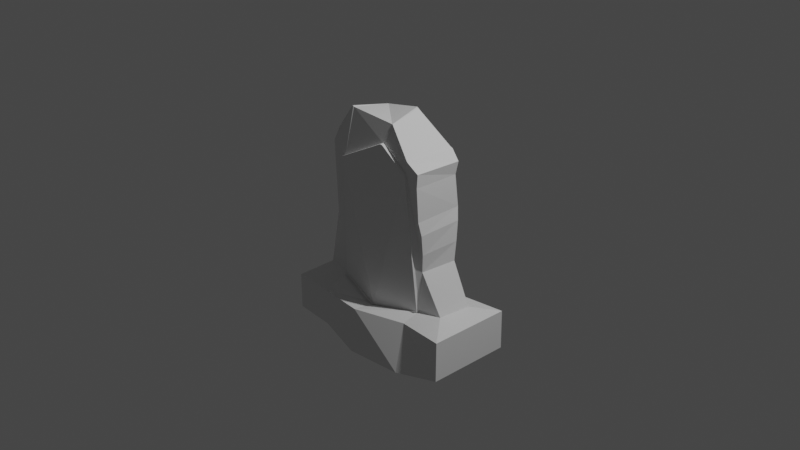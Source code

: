 # Source: gravestone_TYPE13.blend  (saved by Blender 2.90.8; exported with 4.5.12 LTS)
import bpy
from mathutils import Matrix  # noqa: F401  (used for matrix-valued properties, if any)

bpy.ops.wm.read_factory_settings(use_empty=True)
scene = bpy.context.scene
scene.name = 'Scene'

# ---- collections
col_collection = bpy.data.collections.new('Collection'); scene.collection.children.link(col_collection)

# ---- world
world_world = bpy.data.worlds.new('World'); scene.world = world_world
world_world.use_nodes = True; world_world.node_tree.nodes.clear()
_N = world_world.node_tree.nodes; _L = world_world.node_tree.links
n0 = _N.new('ShaderNodeOutputWorld'); n0.name = 'World Output'; n0.location = (300, 300)
n1 = _N.new('ShaderNodeBackground'); n1.name = 'Background'; n1.location = (10, 300)
n1.inputs[0].default_value = (0.05088, 0.05088, 0.05088, 1.0)
_L.new(n1.outputs[0], n0.inputs[0])
n0.is_active_output = True
world_world.color = (0.05088, 0.05088, 0.05088)
world_world.use_sun_shadow = False
world_world.sun_shadow_jitter_overblur = 0.0

# ---- cameras
cam_camera = bpy.data.cameras.new('Camera')
cam_camera.clip_end = 100.0
cam_camera.ortho_scale = 7.314

# ---- lights
light_light = bpy.data.lights.new('Light', 'POINT')
light_light.transmission_factor = 0.0
light_light.energy = 1000.0
light_light.shadow_soft_size = 0.1
light_light.shadow_maximum_resolution = 0.006
light_light.use_absolute_resolution = True

# ---- meshes
me_cube_001 = bpy.data.meshes.new('Cube.001')
me_cube_001.from_pydata([(-0.892, -0.1848, -1.238), (-0.5826, -0.2353, 0.7446), (-0.8475, 0.1402, -1.231), (-0.5913, 0.3204, 0.7688), (0.8505, -0.2295, -1.261), (0.5575, -0.2321, 0.9357), (0.823, 0.2056, -1.258), (0.5314, 0.3091, 0.9324), (0.6076, -0.2409, 0.8391), (0.6023, 0.3199, 0.7725), (-0.5789, 0.3194, 0.6251), (-0.5493, -0.2328, 0.5976), (-0.5238, 0.1857, -1.229), (0.541, 0.2304, -1.244), (0.05069, 0.2516, -1.241), (0.5473, -0.2212, -1.244), (-0.5167, -0.1771, -1.23), (0.3422, -0.3026, -1.272), (-0.4504, -0.2574, 0.7152), (-0.02274, -0.2486, 0.9871), (0.3867, -0.2946, 0.7848), (-0.7818, 0.1807, -0.7499), (0.8039, 0.2197, -0.7084), (0.8228, -0.2473, -0.715), (0.5387, -0.2332, -0.7366), (-0.8126, -0.1888, -0.758), (0.01488, -0.31, -0.8605), (-0.5158, 0.2157, -0.7798), (0.007752, 0.3215, -0.8617), (-0.5288, -0.2101, -0.786), (0.5238, 0.2337, -0.7317), (-1.018, 0.4696, -1.257), (-1.032, -0.4622, -1.261), (-1.016, 0.4663, -0.8184), (1.004, 0.507, -0.8532), (1.004, 0.5068, -1.251), (1.014, -0.497, -1.255), (1.012, -0.4994, -0.8549), (0.003867, 0.6742, -1.285), (0.5284, 0.5461, -1.246), (0.521, -0.5046, -1.246), (0.02774, -0.5723, -1.275), (-0.5484, 0.5673, -1.334), (-0.5332, -0.5302, -1.337), (-0.5152, -0.4002, -0.8375), (0.5231, 0.5731, -0.815), (0.5232, -0.5503, -0.8143), (-1.031, -0.455, -0.8242), (0.001702, -0.603, -0.8029), (-0.5138, 0.4235, -0.8325), (-0.003336, 0.6249, -0.8033), (-0.5027, 0.2651, -0.7694), (0.00374, 0.3895, -0.8405), (0.5099, 0.2942, -0.7231), (0.3557, 0.265, 1.175), (0.3824, 0.2646, 1.183), (0.3669, 0.2681, 1.178), (0.3651, 0.2643, 1.181), (0.375, 0.2642, 1.184), (-0.4704, 0.3347, 0.8593), (-0.453, 0.3312, 0.8719), (-0.4592, 0.3356, 0.8441), (-0.4652, 0.3337, 0.8642), (-0.4589, 0.3324, 0.8688), (-0.1815, 0.2494, 1.126), (-0.1623, 0.2435, 1.135), (-0.1755, 0.252, 1.101), (-0.1756, 0.2472, 1.131), (-0.1686, 0.245, 1.135), (-0.4582, -0.2526, 0.8545), (-0.4796, -0.2566, 0.8428), (-0.4687, -0.259, 0.8293), (-0.4653, -0.254, 0.8515), (-0.4732, -0.2555, 0.8472), (0.3997, -0.2047, 1.078), (0.3723, -0.2058, 1.085), (0.3864, -0.2091, 1.058), (0.391, -0.2048, 1.081), (0.381, -0.2052, 1.084), (-0.08155, -0.1618, 1.185), (-0.1119, -0.1573, 1.173), (-0.09914, -0.1619, 1.158), (-0.09198, -0.1598, 1.183), (-0.1031, -0.1582, 1.179), (0.3798, 0.3755, 0.663), (0.3824, 0.3768, 0.6921), (0.3677, 0.3675, 0.7464), (0.3859, 0.3731, 0.6816), (0.3831, 0.376, 0.6751), (0.3834, 0.3762, 0.6867), (-0.09202, 0.3025, 0.9392), (-0.1202, 0.2989, 0.9328), (-0.1223, 0.2928, 0.9503), (-0.1022, 0.3008, 0.9381), (-0.1125, 0.2995, 0.9358), (-0.4363, 0.3242, 0.7337), (-0.4433, 0.3229, 0.7142), (-0.4525, 0.3265, 0.7232), (-0.4463, 0.3289, 0.7458), (-0.4404, 0.3247, 0.7298), (-0.443, 0.3242, 0.7227), (0.4654, -0.2348, -0.2597), (0.4592, -0.2081, 0.5162), (0.4711, -0.2084, -0.02156), (0.5133, -0.2066, 0.2705), (-0.5768, -0.217, -0.3342), (-0.552, -0.2755, 0.2453), (-0.5849, -0.2314, -0.1157), (-0.5795, -0.2517, 0.104), (-0.01852, -0.1776, -0.1733), (-0.0529, -0.2346, 0.3857), (-0.03167, -0.2176, 0.001393), (-0.1384, -0.2871, 0.07874), (-0.5476, 0.203, -0.3256), (-0.5694, 0.2854, 0.2515), (-0.5776, 0.229, -0.1173), (-0.589, 0.2589, 0.1046), (0.6919, 0.2181, 0.4984), (0.6666, 0.2234, -0.287), (0.7011, 0.2112, 0.2254), (0.6594, 0.2097, -0.06986), (0.6711, -0.2011, 0.5037), (0.682, -0.2429, -0.2988), (0.6918, -0.1993, 0.2277), (0.665, -0.2126, -0.06885), (-0.4059, -0.3156, 0.2837), (-0.4212, -0.2275, -0.2871), (-0.4398, -0.285, 0.1377), (-0.4416, -0.2498, -0.06905), (0.007752, 0.3215, -0.8617), (-0.5158, 0.2157, -0.7798), (0.5238, 0.2337, -0.7317), (0.3798, 0.3755, 0.663), (0.3831, 0.376, 0.6751), (0.3834, 0.3762, 0.6867), (0.3824, 0.3768, 0.6921), (-0.09202, 0.3025, 0.9392), (-0.1022, 0.3008, 0.9381), (-0.1125, 0.2995, 0.9358), (-0.1202, 0.2989, 0.9328), (-0.4363, 0.3242, 0.7337), (-0.4404, 0.3247, 0.7298), (-0.443, 0.3242, 0.7227), (-0.4433, 0.3229, 0.7142), (0.006871, 0.3588, -0.8579), (-0.5162, 0.2462, -0.7807), (0.5247, 0.2657, -0.7298), (0.3798, 0.4069, 0.6608), (0.3836, 0.4078, 0.6726), (0.3848, 0.4085, 0.6837), (0.3842, 0.4092, 0.6888), (-0.09273, 0.3382, 0.9358), (-0.1029, 0.3361, 0.9351), (-0.1131, 0.3345, 0.933), (-0.1207, 0.3337, 0.9303), (-0.4346, 0.3511, 0.7299), (-0.4386, 0.3515, 0.7259), (-0.4412, 0.351, 0.7188), (-0.4416, 0.3497, 0.7103)], [], [(11, 1, 3, 10), (87, 86, 56, 55, 7, 9), (9, 7, 5, 8), (2, 12, 16, 0), (69, 71, 18, 19, 81, 80), (64, 66, 92, 91, 95, 98, 61, 60), (79, 81, 19, 20, 76, 75), (13, 6, 4, 15), (10, 3, 59, 61, 98, 97), (7, 55, 74, 5), (13, 15, 17, 14), (14, 17, 16, 12), (2, 0, 32, 31), (26, 29, 44, 48), (0, 16, 43, 32), (4, 6, 35, 36), (59, 3, 1, 70), (60, 69, 80, 64), (65, 79, 75, 54), (8, 5, 74, 76, 20), (18, 71, 70, 1, 11), (18, 125, 110, 19), (106, 11, 10, 114), (29, 126, 105, 25), (25, 21, 33, 47), (17, 15, 40, 41), (24, 26, 48, 46), (15, 4, 36, 40), (28, 30, 45, 50), (28, 27, 51, 52), (121, 8, 20, 102), (21, 113, 115, 116, 114, 10, 97, 96, 27), (6, 13, 39, 35), (44, 43, 41, 48), (48, 41, 40, 46), (45, 39, 38, 50), (50, 38, 42, 49), (32, 47, 33, 31), (35, 34, 37, 36), (36, 37, 46, 40), (39, 45, 34, 35), (43, 44, 47, 32), (31, 33, 49, 42), (22, 23, 37, 34), (21, 27, 49, 33), (14, 12, 42, 38), (23, 24, 46, 37), (30, 22, 34, 45), (16, 17, 41, 43), (12, 2, 31, 42), (29, 25, 47, 44), (27, 28, 50, 49), (13, 14, 38, 39), (30, 28, 52, 53), (22, 118, 122, 23), (117, 9, 8, 121), (54, 57, 56), (57, 58, 56), (58, 55, 56), (59, 62, 61), (62, 63, 61), (63, 60, 61), (64, 67, 66), (67, 68, 66), (68, 65, 66), (69, 72, 71), (72, 73, 71), (73, 70, 71), (74, 77, 76), (77, 78, 76), (78, 75, 76), (79, 82, 81), (82, 83, 81), (83, 80, 81), (84, 88, 89, 85, 86, 87), (90, 93, 92), (93, 94, 92), (94, 91, 92), (95, 99, 100, 96, 97, 98), (59, 70, 73, 62), (62, 73, 72, 63), (63, 72, 69, 60), (79, 65, 68, 82), (82, 68, 67, 83), (83, 67, 64, 80), (74, 55, 58, 77), (77, 58, 57, 78), (78, 57, 54, 75), (54, 56, 86, 85, 90, 92, 66, 65), (126, 29, 26, 109), (23, 122, 101, 24), (125, 18, 11, 106), (30, 84, 87, 9, 117, 119, 120, 118, 22), (109, 26, 24, 101), (25, 105, 113, 21), (126, 109, 111, 128), (128, 111, 112, 127), (127, 112, 110, 125), (109, 101, 103, 111), (111, 103, 104, 112), (112, 104, 102, 110), (106, 114, 116, 108), (108, 116, 115, 107), (107, 115, 113, 105), (117, 121, 123, 119), (119, 123, 124, 120), (120, 124, 122, 118), (121, 102, 104, 123), (123, 104, 103, 124), (124, 103, 101, 122), (125, 106, 108, 127), (127, 108, 107, 128), (128, 107, 105, 126), (19, 110, 102, 20), (95, 91, 139, 140), (135, 134, 149, 150), (85, 89, 134, 135), (90, 85, 135, 136), (84, 30, 131, 132), (28, 27, 130, 129), (27, 96, 143, 130), (30, 28, 129, 131), (99, 95, 140, 141), (93, 90, 136, 137), (100, 99, 141, 142), (94, 93, 137, 138), (88, 84, 132, 133), (96, 100, 142, 143), (91, 94, 138, 139), (89, 88, 133, 134), (146, 144, 145, 158, 157, 156, 155, 154, 153, 152, 151, 150, 149, 148, 147), (140, 139, 154, 155), (137, 136, 151, 152), (132, 131, 146, 147), (138, 137, 152, 153), (130, 143, 158, 145), (139, 138, 153, 154), (129, 130, 145, 144), (141, 140, 155, 156), (131, 129, 144, 146), (142, 141, 156, 157), (133, 132, 147, 148), (143, 142, 157, 158), (134, 133, 148, 149), (136, 135, 150, 151)])
_uv = me_cube_001.uv_layers.new(name='UVMap')
_uv.uv.foreach_set('vector', [0.6057, 0.0, 0.625, 0.0, 0.625, 0.25, 0.6057, 0.25, 0.6057, 0.4656, 0.6082, 0.4631, 0.6225, 0.4631, 0.625, 0.4655, 0.625, 0.5, 0.6057, 0.5, 0.6057, 0.5, 0.625, 0.5, 0.625, 0.75, 0.6057, 0.75, 0.125, 0.5, 0.1617, 0.5, 0.1617, 0.75, 0.125, 0.75, 0.6244, 0.9605, 0.6225, 0.9631, 0.6057, 0.9631, 0.5877, 0.875, 0.6033, 0.875, 0.6061, 0.8776, 0.6061, 0.3724, 0.6033, 0.375, 0.5899, 0.375, 0.5883, 0.3724, 0.6052, 0.2895, 0.6082, 0.2869, 0.6225, 0.2869, 0.6244, 0.2895, 0.6061, 0.8724, 0.6033, 0.875, 0.5877, 0.875, 0.6057, 0.7869, 0.6225, 0.7869, 0.6244, 0.7895, 0.3383, 0.5, 0.375, 0.5, 0.375, 0.75, 0.3383, 0.75, 0.6057, 0.25, 0.625, 0.25, 0.625, 0.2845, 0.6225, 0.2869, 0.6082, 0.2869, 0.6057, 0.2844, 0.625, 0.5, 0.6595, 0.5, 0.6595, 0.75, 0.625, 0.75, 0.3383, 0.5, 0.3383, 0.75, 0.25, 0.75, 0.25, 0.5, 0.25, 0.5, 0.25, 0.75, 0.1617, 0.75, 0.1617, 0.5, 0.125, 0.5, 0.125, 0.75, 0.125, 0.75, 0.125, 0.5, 0.4003, 0.875, 0.4025, 0.9633, 0.4025, 0.9633, 0.4003, 0.875, 0.125, 0.75, 0.1617, 0.75, 0.1617, 0.75, 0.125, 0.75, 0.375, 0.75, 0.375, 0.5, 0.375, 0.5, 0.375, 0.75, 0.8405, 0.5, 0.875, 0.5, 0.875, 0.75, 0.8405, 0.75, 0.8355, 0.5, 0.8355, 0.75, 0.7526, 0.75, 0.7526, 0.5, 0.7474, 0.5, 0.7474, 0.75, 0.6645, 0.75, 0.6645, 0.5, 0.6057, 0.75, 0.625, 0.75, 0.625, 0.7845, 0.6225, 0.7869, 0.6057, 0.7869, 0.6057, 0.9631, 0.6225, 0.9631, 0.625, 0.9655, 0.625, 1.0, 0.6057, 1.0, 0.6057, 0.9631, 0.5517, 0.9632, 0.535, 0.875, 0.5877, 0.875, 0.5554, 0.0, 0.6057, 0.0, 0.6057, 0.25, 0.5553, 0.25, 0.4025, 0.9633, 0.456, 0.9632, 0.4522, 1.0, 0.4025, 1.0, 0.4025, 0.0, 0.4025, 0.25, 0.4025, 0.25, 0.4025, 0.0, 0.25, 0.75, 0.3383, 0.75, 0.3383, 0.75, 0.25, 0.75, 0.4025, 0.7867, 0.4003, 0.875, 0.4003, 0.875, 0.4025, 0.7867, 0.3383, 0.75, 0.375, 0.75, 0.375, 0.75, 0.3383, 0.75, 0.4003, 0.375, 0.4025, 0.4633, 0.4025, 0.4633, 0.4003, 0.375, 0.4003, 0.375, 0.4025, 0.2867, 0.4025, 0.2867, 0.4003, 0.375, 0.5554, 0.75, 0.6057, 0.75, 0.6057, 0.7869, 0.5517, 0.7868, 0.4025, 0.25, 0.4522, 0.25, 0.485, 0.2507, 0.5229, 0.2507, 0.5553, 0.25, 0.6057, 0.25, 0.6057, 0.2844, 0.6032, 0.2869, 0.4025, 0.2867, 0.375, 0.5, 0.3383, 0.5, 0.3383, 0.5, 0.375, 0.5, 0.4025, 0.9633, 0.375, 0.9633, 0.375, 0.875, 0.4003, 0.875, 0.4003, 0.875, 0.375, 0.875, 0.375, 0.7867, 0.4025, 0.7867, 0.4025, 0.4633, 0.375, 0.4633, 0.375, 0.375, 0.4003, 0.375, 0.4003, 0.375, 0.375, 0.375, 0.375, 0.2867, 0.4025, 0.2867, 0.375, 0.0, 0.4025, 0.0, 0.4025, 0.25, 0.375, 0.25, 0.375, 0.5, 0.4025, 0.5, 0.4025, 0.75, 0.375, 0.75, 0.375, 0.75, 0.4025, 0.75, 0.4025, 0.7867, 0.375, 0.7867, 0.375, 0.4633, 0.4025, 0.4633, 0.4025, 0.5, 0.375, 0.5, 0.375, 0.9633, 0.4025, 0.9633, 0.4025, 1.0, 0.375, 1.0, 0.375, 0.25, 0.4025, 0.25, 0.4025, 0.2867, 0.375, 0.2867, 0.4025, 0.5, 0.4025, 0.75, 0.4025, 0.75, 0.4025, 0.5, 0.4025, 0.25, 0.4025, 0.2867, 0.4025, 0.2867, 0.4025, 0.25, 0.25, 0.5, 0.1617, 0.5, 0.1617, 0.5, 0.25, 0.5, 0.4025, 0.75, 0.4025, 0.7867, 0.4025, 0.7867, 0.4025, 0.75, 0.4025, 0.4633, 0.4025, 0.5, 0.4025, 0.5, 0.4025, 0.4633, 0.1617, 0.75, 0.25, 0.75, 0.25, 0.75, 0.1617, 0.75, 0.1617, 0.5, 0.125, 0.5, 0.125, 0.5, 0.1617, 0.5, 0.4025, 0.9633, 0.4025, 1.0, 0.4025, 1.0, 0.4025, 0.9633, 0.4025, 0.2867, 0.4003, 0.375, 0.4003, 0.375, 0.4025, 0.2867, 0.3383, 0.5, 0.25, 0.5, 0.25, 0.5, 0.3383, 0.5, 0.4025, 0.4633, 0.4003, 0.375, 0.4003, 0.375, 0.4025, 0.4633, 0.4025, 0.5, 0.4522, 0.5, 0.4522, 0.75, 0.4025, 0.75, 0.5553, 0.5, 0.6057, 0.5, 0.6057, 0.75, 0.5554, 0.75, 0.6244, 0.4605, 0.625, 0.4631, 0.6225, 0.4631, 0.625, 0.4631, 0.625, 0.464, 0.6225, 0.4631, 0.625, 0.464, 0.625, 0.4655, 0.6225, 0.4631, 0.625, 0.2845, 0.625, 0.286, 0.6225, 0.2869, 0.625, 0.286, 0.625, 0.2869, 0.6225, 0.2869, 0.625, 0.2869, 0.625, 0.2869, 0.6225, 0.2869, 0.6061, 0.3724, 0.6057, 0.374, 0.6033, 0.375, 0.6057, 0.374, 0.6052, 0.375, 0.6033, 0.375, 0.6052, 0.375, 0.6051, 0.375, 0.6033, 0.375, 0.6244, 0.9605, 0.625, 0.9631, 0.6225, 0.9631, 0.625, 0.9631, 0.625, 0.964, 0.6225, 0.9631, 0.625, 0.964, 0.625, 0.9655, 0.6225, 0.9631, 0.625, 0.7845, 0.625, 0.786, 0.6225, 0.7869, 0.625, 0.786, 0.625, 0.7869, 0.6225, 0.7869, 0.625, 0.7869, 0.625, 0.7869, 0.6225, 0.7869, 0.6061, 0.8724, 0.6057, 0.874, 0.6033, 0.875, 0.6057, 0.874, 0.6052, 0.875, 0.6033, 0.875, 0.6052, 0.875, 0.6051, 0.875, 0.6033, 0.875, 0.6032, 0.4631, 0.6045, 0.4631, 0.6056, 0.4631, 0.6062, 0.4631, 0.6082, 0.4631, 0.6057, 0.4656, 0.5883, 0.3776, 0.5879, 0.376, 0.5899, 0.375, 0.5879, 0.376, 0.5875, 0.3741, 0.5899, 0.375, 0.5875, 0.3741, 0.5872, 0.3725, 0.5899, 0.375, 0.6052, 0.2895, 0.6054, 0.2881, 0.6057, 0.287, 0.6058, 0.2864, 0.6057, 0.2844, 0.6082, 0.2869, 0.8405, 0.5, 0.8405, 0.75, 0.839, 0.75, 0.839, 0.5, 0.839, 0.5, 0.839, 0.75, 0.8371, 0.75, 0.8371, 0.5, 0.8371, 0.5, 0.8371, 0.75, 0.8355, 0.75, 0.8355, 0.5, 0.7474, 0.75, 0.7474, 0.5, 0.749, 0.5, 0.749, 0.75, 0.749, 0.75, 0.749, 0.5, 0.751, 0.5, 0.751, 0.75, 0.751, 0.75, 0.751, 0.5, 0.7526, 0.5, 0.7526, 0.75, 0.6595, 0.75, 0.6595, 0.5, 0.661, 0.5, 0.661, 0.75, 0.661, 0.75, 0.661, 0.5, 0.6629, 0.5, 0.6629, 0.75, 0.6629, 0.75, 0.6629, 0.5, 0.6645, 0.5, 0.6645, 0.75, 0.6244, 0.4605, 0.6225, 0.4631, 0.6082, 0.4631, 0.6052, 0.4605, 0.5883, 0.3776, 0.5899, 0.375, 0.6033, 0.375, 0.6061, 0.3776, 0.456, 0.9632, 0.4025, 0.9633, 0.4003, 0.875, 0.4527, 0.875, 0.4025, 0.75, 0.4522, 0.75, 0.456, 0.7868, 0.4025, 0.7867, 0.5517, 0.9632, 0.6057, 0.9631, 0.6057, 1.0, 0.5554, 1.0, 0.4025, 0.4633, 0.6032, 0.4631, 0.6057, 0.4656, 0.6057, 0.5, 0.5553, 0.5, 0.5229, 0.4993, 0.485, 0.4993, 0.4522, 0.5, 0.4025, 0.5, 0.4527, 0.875, 0.4003, 0.875, 0.4025, 0.7867, 0.456, 0.7868, 0.4025, 0.0, 0.4522, 0.0, 0.4522, 0.25, 0.4025, 0.25, 0.456, 0.9632, 0.4527, 0.875, 0.4803, 0.875, 0.4865, 0.964, 0.4865, 0.964, 0.4803, 0.875, 0.5077, 0.875, 0.5217, 0.964, 0.5217, 0.964, 0.5077, 0.875, 0.535, 0.875, 0.5517, 0.9632, 0.4527, 0.875, 0.456, 0.7868, 0.4865, 0.786, 0.4803, 0.875, 0.4803, 0.875, 0.4865, 0.786, 0.5217, 0.786, 0.5077, 0.875, 0.5077, 0.875, 0.5217, 0.786, 0.5517, 0.7868, 0.535, 0.875, 0.5554, 0.0, 0.5553, 0.25, 0.5229, 0.2507, 0.5228, -0.000705, 0.5228, -0.000705, 0.5229, 0.2507, 0.485, 0.2507, 0.4849, -0.000692, 0.4849, -0.000692, 0.485, 0.2507, 0.4522, 0.25, 0.4522, 0.0, 0.5553, 0.5, 0.5554, 0.75, 0.5229, 0.7497, 0.5229, 0.4993, 0.5229, 0.4993, 0.5229, 0.7497, 0.485, 0.7497, 0.485, 0.4993, 0.485, 0.4993, 0.485, 0.7497, 0.4522, 0.75, 0.4522, 0.5, 0.5554, 0.75, 0.5517, 0.7868, 0.5217, 0.786, 0.5229, 0.7497, 0.5229, 0.7497, 0.5217, 0.786, 0.4865, 0.786, 0.485, 0.7497, 0.485, 0.7497, 0.4865, 0.786, 0.456, 0.7868, 0.4522, 0.75, 0.5517, 0.9632, 0.5554, 1.0, 0.523, 1.001, 0.5217, 0.964, 0.5217, 0.964, 0.523, 1.001, 0.4851, 1.001, 0.4865, 0.964, 0.4865, 0.964, 0.4851, 1.001, 0.4522, 1.0, 0.456, 0.9632, 0.5877, 0.875, 0.535, 0.875, 0.5517, 0.7868, 0.6057, 0.7869, 0.6052, 0.2895, 0.5883, 0.3724, 0.5883, 0.3724, 0.6052, 0.2895, 0.6062, 0.4631, 0.6056, 0.4631, 0.6056, 0.4631, 0.6062, 0.4631, 0.6062, 0.4631, 0.6056, 0.4631, 0.6056, 0.4631, 0.6062, 0.4631, 0.5883, 0.3776, 0.6052, 0.4605, 0.6052, 0.4605, 0.5883, 0.3776, 0.6032, 0.4631, 0.4025, 0.4633, 0.4025, 0.4633, 0.6032, 0.4631, 0.4003, 0.375, 0.4025, 0.2867, 0.4025, 0.2867, 0.4003, 0.375, 0.4025, 0.2867, 0.6032, 0.2869, 0.6032, 0.2869, 0.4025, 0.2867, 0.4025, 0.4633, 0.4003, 0.375, 0.4003, 0.375, 0.4025, 0.4633, 0.6054, 0.2881, 0.6052, 0.2895, 0.6052, 0.2895, 0.6054, 0.2881, 0.5879, 0.376, 0.5883, 0.3776, 0.5883, 0.3776, 0.5879, 0.376, 0.6057, 0.287, 0.6054, 0.2881, 0.6054, 0.2881, 0.6057, 0.287, 0.5875, 0.3741, 0.5879, 0.376, 0.5879, 0.376, 0.5875, 0.3741, 0.6045, 0.4631, 0.6032, 0.4631, 0.6032, 0.4631, 0.6045, 0.4631, 0.6058, 0.2864, 0.6057, 0.287, 0.6057, 0.287, 0.6058, 0.2864, 0.5872, 0.3725, 0.5875, 0.3741, 0.5875, 0.3741, 0.5872, 0.3725, 0.6056, 0.4631, 0.6045, 0.4631, 0.6045, 0.4631, 0.6056, 0.4631, 0.0, 0.0, 0.0, 0.0, 0.0, 0.0, 0.0, 0.0, 0.0, 0.0, 0.0, 0.0, 0.0, 0.0, 0.0, 0.0, 0.0, 0.0, 0.0, 0.0, 0.0, 0.0, 0.0, 0.0, 0.0, 0.0, 0.0, 0.0, 0.0, 0.0, 0.6052, 0.2895, 0.5883, 0.3724, 0.5883, 0.3724, 0.6052, 0.2895, 0.5879, 0.376, 0.5883, 0.3776, 0.5883, 0.3776, 0.5879, 0.376, 0.6032, 0.4631, 0.4025, 0.4633, 0.4025, 0.4633, 0.6032, 0.4631, 0.5875, 0.3741, 0.5879, 0.376, 0.5879, 0.376, 0.5875, 0.3741, 0.4025, 0.2867, 0.6032, 0.2869, 0.6032, 0.2869, 0.4025, 0.2867, 0.5872, 0.3725, 0.5875, 0.3741, 0.5875, 0.3741, 0.5872, 0.3725, 0.4003, 0.375, 0.4025, 0.2867, 0.4025, 0.2867, 0.4003, 0.375, 0.6054, 0.2881, 0.6052, 0.2895, 0.6052, 0.2895, 0.6054, 0.2881, 0.4025, 0.4633, 0.4003, 0.375, 0.4003, 0.375, 0.4025, 0.4633, 0.6057, 0.287, 0.6054, 0.2881, 0.6054, 0.2881, 0.6057, 0.287, 0.6045, 0.4631, 0.6032, 0.4631, 0.6032, 0.4631, 0.6045, 0.4631, 0.6058, 0.2864, 0.6057, 0.287, 0.6057, 0.287, 0.6058, 0.2864, 0.6056, 0.4631, 0.6045, 0.4631, 0.6045, 0.4631, 0.6056, 0.4631, 0.5883, 0.3776, 0.6052, 0.4605, 0.6052, 0.4605, 0.5883, 0.3776])
me_cube_001.use_remesh_fix_poles = True
me_cube_001.use_remesh_preserve_attributes = False
me_cube_001.use_mirror_y = True
me_cube_001.use_mirror_vertex_groups = False
me_cube_001.update()

# ---- objects
ob_light = bpy.data.objects.new('Light', light_light)
ob_camera = bpy.data.objects.new('Camera', cam_camera)
ob_cube = bpy.data.objects.new('Cube', me_cube_001)

# ---- transforms, parenting, visibility, modifiers, constraints
ob_light.location = (4.076, 1.005, 5.904)
ob_light.rotation_euler = (0.6503, 0.05522, 1.866)
ob_light.lock_rotations_4d = False
ob_light.empty_display_type = 'ARROWS'
ob_light.color = (0.0, 0.0, 0.0, 0.0)
ob_light.lineart.crease_threshold = 0.0
ob_camera.location = (7.359, -6.926, 4.958)
ob_camera.rotation_euler = (1.109, 0.0, 0.8149)
ob_camera.lock_rotations_4d = False
ob_camera.empty_display_type = 'ARROWS'
ob_camera.color = (0.0, 0.0, 0.0, 0.0)
ob_camera.display_type = 'WIRE'
ob_camera.lineart.crease_threshold = 0.0
ob_cube.location = (0.0, 0.0, 0.0)
ob_cube.rotation_euler = (0.0, -0.0, 3.142)
ob_cube.lineart.crease_threshold = 0.0
ob_cube.use_mesh_mirror_y = True

# ---- collection membership
col_collection.objects.link(ob_light)
col_collection.objects.link(ob_camera)
col_collection.objects.link(ob_cube)

# ---- scene / render settings (as saved in the file)
scene.camera = ob_camera
scene.frame_start = 1; scene.frame_end = 250; scene.frame_set(0)
scene.render.engine = 'BLENDER_EEVEE_NEXT'
scene.cycles.use_denoising = False
scene.cycles.samples = 128
scene.cycles.sampling_pattern = 'TABULATED_SOBOL'
scene.cycles.use_adaptive_sampling = False
scene.cycles.use_light_tree = False
scene.view_settings.view_transform = 'Filmic'
bpy.context.view_layer.update()
